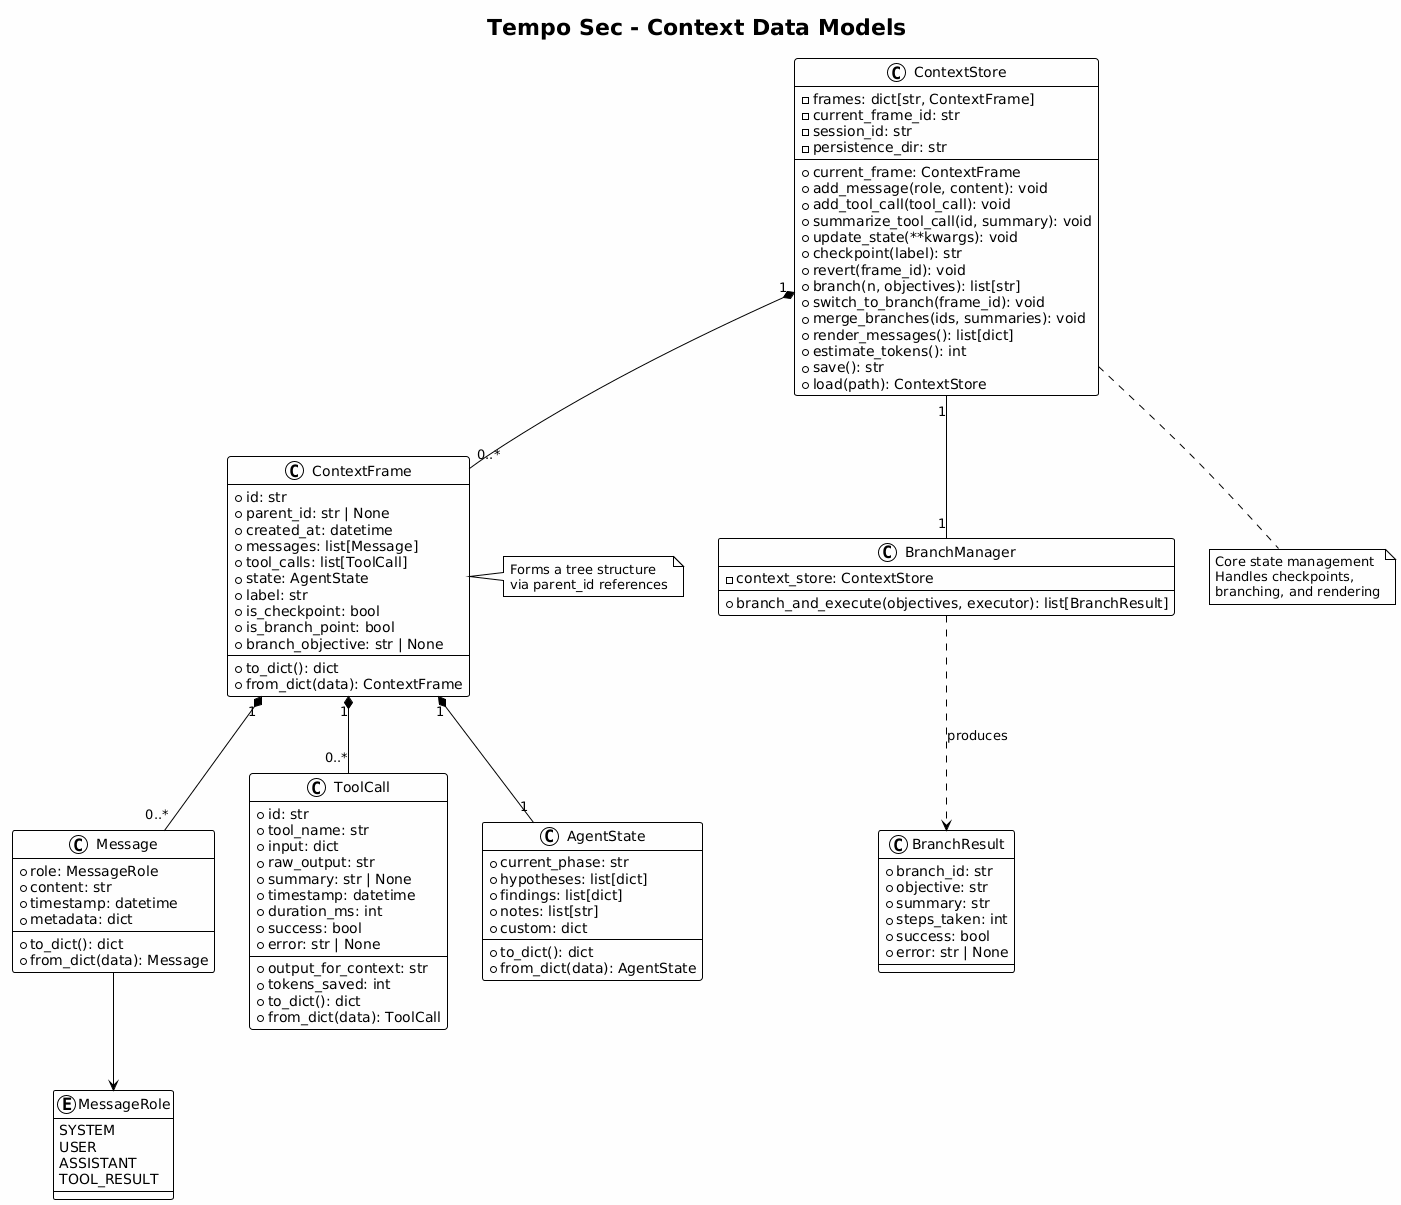

The diagram above was rendered by PlantUML. Its source (embedded in the PNG):
@startuml
!theme plain
skinparam backgroundColor #FEFEFE

title Tempo Sec - Context Data Models

enum MessageRole {
    SYSTEM
    USER
    ASSISTANT
    TOOL_RESULT
}

class Message {
    +role: MessageRole
    +content: str
    +timestamp: datetime
    +metadata: dict
    --
    +to_dict(): dict
    +from_dict(data): Message
}

class ToolCall {
    +id: str
    +tool_name: str
    +input: dict
    +raw_output: str
    +summary: str | None
    +timestamp: datetime
    +duration_ms: int
    +success: bool
    +error: str | None
    --
    +output_for_context: str
    +tokens_saved: int
    +to_dict(): dict
    +from_dict(data): ToolCall
}

class AgentState {
    +current_phase: str
    +hypotheses: list[dict]
    +findings: list[dict]
    +notes: list[str]
    +custom: dict
    --
    +to_dict(): dict
    +from_dict(data): AgentState
}

class ContextFrame {
    +id: str
    +parent_id: str | None
    +created_at: datetime
    +messages: list[Message]
    +tool_calls: list[ToolCall]
    +state: AgentState
    +label: str
    +is_checkpoint: bool
    +is_branch_point: bool
    +branch_objective: str | None
    --
    +to_dict(): dict
    +from_dict(data): ContextFrame
}

class ContextStore {
    -frames: dict[str, ContextFrame]
    -current_frame_id: str
    -session_id: str
    -persistence_dir: str
    --
    +current_frame: ContextFrame
    +add_message(role, content): void
    +add_tool_call(tool_call): void
    +summarize_tool_call(id, summary): void
    +update_state(**kwargs): void
    +checkpoint(label): str
    +revert(frame_id): void
    +branch(n, objectives): list[str]
    +switch_to_branch(frame_id): void
    +merge_branches(ids, summaries): void
    +render_messages(): list[dict]
    +estimate_tokens(): int
    +save(): str
    +load(path): ContextStore
}

class BranchManager {
    -context_store: ContextStore
    --
    +branch_and_execute(objectives, executor): list[BranchResult]
}

class BranchResult {
    +branch_id: str
    +objective: str
    +summary: str
    +steps_taken: int
    +success: bool
    +error: str | None
}

Message --> MessageRole
ContextFrame "1" *-- "0..*" Message
ContextFrame "1" *-- "0..*" ToolCall
ContextFrame "1" *-- "1" AgentState
ContextStore "1" *-- "0..*" ContextFrame
ContextStore "1" -- "1" BranchManager
BranchManager ..> BranchResult : produces

note right of ContextFrame
  Forms a tree structure
  via parent_id references
end note

note bottom of ContextStore
  Core state management
  Handles checkpoints,
  branching, and rendering
end note
@enduml